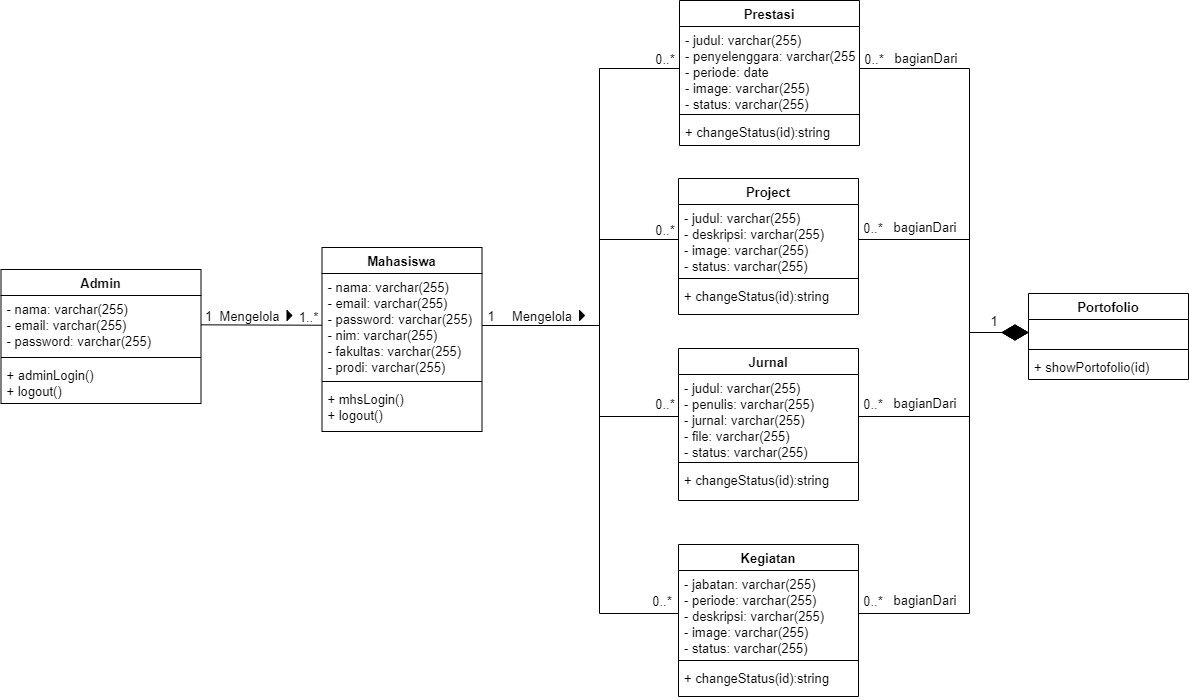

The diagram above was exported from draw.io. Its source (the exported page's mxGraphModel, read from the mxfile embedded in the PNG):
<mxGraphModel dx="2040" dy="1770" grid="1" gridSize="10" guides="1" tooltips="1" connect="1" arrows="1" fold="1" page="1" pageScale="1" pageWidth="850" pageHeight="1100" math="0" shadow="0">
  <root>
    <mxCell id="0" />
    <mxCell id="1" parent="0" />
    <mxCell id="dOzE1ylgDrgG4uPvkucX-5" value="Mahasiswa" style="swimlane;fontStyle=1;align=center;verticalAlign=top;childLayout=stackLayout;horizontal=1;startSize=26;horizontalStack=0;resizeParent=1;resizeParentMax=0;resizeLast=0;collapsible=1;marginBottom=0;fontSize=13;" parent="1" vertex="1">
      <mxGeometry x="-237.5" y="-31" width="160" height="184" as="geometry" />
    </mxCell>
    <mxCell id="dOzE1ylgDrgG4uPvkucX-6" value="- nama: varchar(255)&#10;- email: varchar(255)&#10;- password: varchar(255)&#10;- nim: varchar(255)&#10;- fakultas: varchar(255)&#10;- prodi: varchar(255)" style="text;strokeColor=none;fillColor=none;align=left;verticalAlign=top;spacingLeft=4;spacingRight=4;overflow=hidden;rotatable=0;points=[[0,0.5],[1,0.5]];portConstraint=eastwest;fontSize=13;" parent="dOzE1ylgDrgG4uPvkucX-5" vertex="1">
      <mxGeometry y="26" width="160" height="104" as="geometry" />
    </mxCell>
    <mxCell id="dOzE1ylgDrgG4uPvkucX-7" value="" style="line;strokeWidth=1;fillColor=none;align=left;verticalAlign=middle;spacingTop=-1;spacingLeft=3;spacingRight=3;rotatable=0;labelPosition=right;points=[];portConstraint=eastwest;strokeColor=inherit;fontSize=13;" parent="dOzE1ylgDrgG4uPvkucX-5" vertex="1">
      <mxGeometry y="130" width="160" height="8" as="geometry" />
    </mxCell>
    <mxCell id="dOzE1ylgDrgG4uPvkucX-8" value="+ mhsLogin()&#10;+ logout()&#10;" style="text;strokeColor=none;fillColor=none;align=left;verticalAlign=top;spacingLeft=4;spacingRight=4;overflow=hidden;rotatable=0;points=[[0,0.5],[1,0.5]];portConstraint=eastwest;fontSize=13;" parent="dOzE1ylgDrgG4uPvkucX-5" vertex="1">
      <mxGeometry y="138" width="160" height="46" as="geometry" />
    </mxCell>
    <mxCell id="dOzE1ylgDrgG4uPvkucX-9" value="Admin" style="swimlane;fontStyle=1;align=center;verticalAlign=top;childLayout=stackLayout;horizontal=1;startSize=26;horizontalStack=0;resizeParent=1;resizeParentMax=0;resizeLast=0;collapsible=1;marginBottom=0;fontSize=13;" parent="1" vertex="1">
      <mxGeometry x="-558.5" y="-9" width="200" height="134" as="geometry" />
    </mxCell>
    <mxCell id="dOzE1ylgDrgG4uPvkucX-10" value="- nama: varchar(255)&#10;- email: varchar(255)&#10;- password: varchar(255)" style="text;strokeColor=none;fillColor=none;align=left;verticalAlign=top;spacingLeft=4;spacingRight=4;overflow=hidden;rotatable=0;points=[[0,0.5],[1,0.5]];portConstraint=eastwest;fontSize=13;" parent="dOzE1ylgDrgG4uPvkucX-9" vertex="1">
      <mxGeometry y="26" width="200" height="58" as="geometry" />
    </mxCell>
    <mxCell id="dOzE1ylgDrgG4uPvkucX-11" value="" style="line;strokeWidth=1;fillColor=none;align=left;verticalAlign=middle;spacingTop=-1;spacingLeft=3;spacingRight=3;rotatable=0;labelPosition=right;points=[];portConstraint=eastwest;strokeColor=inherit;fontSize=13;" parent="dOzE1ylgDrgG4uPvkucX-9" vertex="1">
      <mxGeometry y="84" width="200" height="8" as="geometry" />
    </mxCell>
    <mxCell id="dOzE1ylgDrgG4uPvkucX-12" value="+ adminLogin()&#10;+ logout()" style="text;strokeColor=none;fillColor=none;align=left;verticalAlign=top;spacingLeft=4;spacingRight=4;overflow=hidden;rotatable=0;points=[[0,0.5],[1,0.5]];portConstraint=eastwest;fontSize=13;" parent="dOzE1ylgDrgG4uPvkucX-9" vertex="1">
      <mxGeometry y="92" width="200" height="42" as="geometry" />
    </mxCell>
    <mxCell id="dOzE1ylgDrgG4uPvkucX-13" value="Prestasi" style="swimlane;fontStyle=1;align=center;verticalAlign=top;childLayout=stackLayout;horizontal=1;startSize=26;horizontalStack=0;resizeParent=1;resizeParentMax=0;resizeLast=0;collapsible=1;marginBottom=0;fontSize=13;" parent="1" vertex="1">
      <mxGeometry x="120" y="-278" width="180" height="145" as="geometry" />
    </mxCell>
    <mxCell id="dOzE1ylgDrgG4uPvkucX-14" value="- judul: varchar(255)&#10;- penyelenggara: varchar(255)&#10;- periode: date&#10;- image: varchar(255)&#10;- status: varchar(255)" style="text;strokeColor=none;fillColor=none;align=left;verticalAlign=top;spacingLeft=4;spacingRight=4;overflow=hidden;rotatable=0;points=[[0,0.5],[1,0.5]];portConstraint=eastwest;fontSize=13;" parent="dOzE1ylgDrgG4uPvkucX-13" vertex="1">
      <mxGeometry y="26" width="180" height="84" as="geometry" />
    </mxCell>
    <mxCell id="dOzE1ylgDrgG4uPvkucX-15" value="" style="line;strokeWidth=1;fillColor=none;align=left;verticalAlign=middle;spacingTop=-1;spacingLeft=3;spacingRight=3;rotatable=0;labelPosition=right;points=[];portConstraint=eastwest;strokeColor=inherit;fontSize=13;" parent="dOzE1ylgDrgG4uPvkucX-13" vertex="1">
      <mxGeometry y="110" width="180" height="8" as="geometry" />
    </mxCell>
    <mxCell id="dOzE1ylgDrgG4uPvkucX-16" value="+ changeStatus(id):string" style="text;strokeColor=none;fillColor=none;align=left;verticalAlign=top;spacingLeft=4;spacingRight=4;overflow=hidden;rotatable=0;points=[[0,0.5],[1,0.5]];portConstraint=eastwest;fontSize=13;" parent="dOzE1ylgDrgG4uPvkucX-13" vertex="1">
      <mxGeometry y="118" width="180" height="27" as="geometry" />
    </mxCell>
    <mxCell id="dOzE1ylgDrgG4uPvkucX-17" value="Project" style="swimlane;fontStyle=1;align=center;verticalAlign=top;childLayout=stackLayout;horizontal=1;startSize=26;horizontalStack=0;resizeParent=1;resizeParentMax=0;resizeLast=0;collapsible=1;marginBottom=0;fontSize=13;" parent="1" vertex="1">
      <mxGeometry x="119" y="-100" width="180" height="136" as="geometry" />
    </mxCell>
    <mxCell id="dOzE1ylgDrgG4uPvkucX-18" value="- judul: varchar(255)&#10;- deskripsi: varchar(255)&#10;- image: varchar(255)&#10;- status: varchar(255)" style="text;strokeColor=none;fillColor=none;align=left;verticalAlign=top;spacingLeft=4;spacingRight=4;overflow=hidden;rotatable=0;points=[[0,0.5],[1,0.5]];portConstraint=eastwest;fontSize=13;" parent="dOzE1ylgDrgG4uPvkucX-17" vertex="1">
      <mxGeometry y="26" width="180" height="70" as="geometry" />
    </mxCell>
    <mxCell id="dOzE1ylgDrgG4uPvkucX-19" value="" style="line;strokeWidth=1;fillColor=none;align=left;verticalAlign=middle;spacingTop=-1;spacingLeft=3;spacingRight=3;rotatable=0;labelPosition=right;points=[];portConstraint=eastwest;strokeColor=inherit;fontSize=13;" parent="dOzE1ylgDrgG4uPvkucX-17" vertex="1">
      <mxGeometry y="96" width="180" height="8" as="geometry" />
    </mxCell>
    <mxCell id="dOzE1ylgDrgG4uPvkucX-20" value="+ changeStatus(id):string" style="text;strokeColor=none;fillColor=none;align=left;verticalAlign=top;spacingLeft=4;spacingRight=4;overflow=hidden;rotatable=0;points=[[0,0.5],[1,0.5]];portConstraint=eastwest;fontSize=13;" parent="dOzE1ylgDrgG4uPvkucX-17" vertex="1">
      <mxGeometry y="104" width="180" height="32" as="geometry" />
    </mxCell>
    <mxCell id="dOzE1ylgDrgG4uPvkucX-21" value="Jurnal" style="swimlane;fontStyle=1;align=center;verticalAlign=top;childLayout=stackLayout;horizontal=1;startSize=26;horizontalStack=0;resizeParent=1;resizeParentMax=0;resizeLast=0;collapsible=1;marginBottom=0;fontSize=13;" parent="1" vertex="1">
      <mxGeometry x="119" y="70" width="180" height="152" as="geometry" />
    </mxCell>
    <mxCell id="dOzE1ylgDrgG4uPvkucX-22" value="- judul: varchar(255)&#10;- penulis: varchar(255)&#10;- jurnal: varchar(255)&#10;- file: varchar(255)&#10;- status: varchar(255)" style="text;strokeColor=none;fillColor=none;align=left;verticalAlign=top;spacingLeft=4;spacingRight=4;overflow=hidden;rotatable=0;points=[[0,0.5],[1,0.5]];portConstraint=eastwest;fontSize=13;" parent="dOzE1ylgDrgG4uPvkucX-21" vertex="1">
      <mxGeometry y="26" width="180" height="84" as="geometry" />
    </mxCell>
    <mxCell id="dOzE1ylgDrgG4uPvkucX-23" value="" style="line;strokeWidth=1;fillColor=none;align=left;verticalAlign=middle;spacingTop=-1;spacingLeft=3;spacingRight=3;rotatable=0;labelPosition=right;points=[];portConstraint=eastwest;strokeColor=inherit;fontSize=13;" parent="dOzE1ylgDrgG4uPvkucX-21" vertex="1">
      <mxGeometry y="110" width="180" height="8" as="geometry" />
    </mxCell>
    <mxCell id="dOzE1ylgDrgG4uPvkucX-24" value="+ changeStatus(id):string" style="text;strokeColor=none;fillColor=none;align=left;verticalAlign=top;spacingLeft=4;spacingRight=4;overflow=hidden;rotatable=0;points=[[0,0.5],[1,0.5]];portConstraint=eastwest;fontSize=13;" parent="dOzE1ylgDrgG4uPvkucX-21" vertex="1">
      <mxGeometry y="118" width="180" height="34" as="geometry" />
    </mxCell>
    <mxCell id="X3QM1F9WGjrFgJGa6tTl-16" value="0..*" style="text;align=center;fontStyle=0;verticalAlign=middle;spacingLeft=3;spacingRight=3;strokeColor=none;rotatable=0;points=[[0,0.5],[1,0.5]];portConstraint=eastwest;fontSize=13;" parent="1" vertex="1">
      <mxGeometry x="66" y="112" width="80" height="26" as="geometry" />
    </mxCell>
    <mxCell id="X3QM1F9WGjrFgJGa6tTl-29" value="1" style="text;align=center;fontStyle=0;verticalAlign=middle;spacingLeft=3;spacingRight=3;strokeColor=none;rotatable=0;points=[[0,0.5],[1,0.5]];portConstraint=eastwest;fontSize=13;" parent="1" vertex="1">
      <mxGeometry x="-108" y="24" width="80" height="26" as="geometry" />
    </mxCell>
    <mxCell id="X3QM1F9WGjrFgJGa6tTl-30" value="0..*" style="text;align=center;fontStyle=0;verticalAlign=middle;spacingLeft=3;spacingRight=3;strokeColor=none;rotatable=0;points=[[0,0.5],[1,0.5]];portConstraint=eastwest;fontSize=13;" parent="1" vertex="1">
      <mxGeometry x="63" y="309" width="80" height="26" as="geometry" />
    </mxCell>
    <mxCell id="X3QM1F9WGjrFgJGa6tTl-34" value="0..*" style="text;align=center;fontStyle=0;verticalAlign=middle;spacingLeft=3;spacingRight=3;strokeColor=none;rotatable=0;points=[[0,0.5],[1,0.5]];portConstraint=eastwest;fontSize=13;" parent="1" vertex="1">
      <mxGeometry x="66" y="-233" width="80" height="26" as="geometry" />
    </mxCell>
    <mxCell id="X3QM1F9WGjrFgJGa6tTl-42" value="Mengelola" style="triangle;aspect=fixed;fillColor=strokeColor;fontSize=13;align=right;spacingRight=10;" parent="1" vertex="1">
      <mxGeometry x="-272.5" y="32" width="5" height="10" as="geometry" />
    </mxCell>
    <mxCell id="X3QM1F9WGjrFgJGa6tTl-44" value="1" style="text;align=center;fontStyle=0;verticalAlign=middle;spacingLeft=3;spacingRight=3;strokeColor=none;rotatable=0;points=[[0,0.5],[1,0.5]];portConstraint=eastwest;fontSize=13;" parent="1" vertex="1">
      <mxGeometry x="-390.5" y="24" width="80" height="26" as="geometry" />
    </mxCell>
    <mxCell id="X3QM1F9WGjrFgJGa6tTl-45" value="1..*" style="text;align=center;fontStyle=0;verticalAlign=middle;spacingLeft=3;spacingRight=3;strokeColor=none;rotatable=0;points=[[0,0.5],[1,0.5]];portConstraint=eastwest;fontSize=13;" parent="1" vertex="1">
      <mxGeometry x="-290.5" y="25" width="80" height="26" as="geometry" />
    </mxCell>
    <mxCell id="X3QM1F9WGjrFgJGa6tTl-46" value="" style="endArrow=none;html=1;rounded=0;align=center;verticalAlign=bottom;labelBackgroundColor=none;fontSize=13;" parent="1" source="dOzE1ylgDrgG4uPvkucX-10" target="dOzE1ylgDrgG4uPvkucX-6" edge="1">
      <mxGeometry relative="1" as="geometry">
        <mxPoint x="-447.5" y="49.48717948717956" as="sourcePoint" />
        <mxPoint x="-237.5" y="48.410256410256466" as="targetPoint" />
      </mxGeometry>
    </mxCell>
    <mxCell id="X3QM1F9WGjrFgJGa6tTl-55" value="0..*" style="text;align=center;fontStyle=0;verticalAlign=middle;spacingLeft=3;spacingRight=3;strokeColor=none;rotatable=0;points=[[0,0.5],[1,0.5]];portConstraint=eastwest;fontSize=13;" parent="1" vertex="1">
      <mxGeometry x="274" y="112" width="80" height="26" as="geometry" />
    </mxCell>
    <mxCell id="X3QM1F9WGjrFgJGa6tTl-58" value="0..*" style="text;align=center;fontStyle=0;verticalAlign=middle;spacingLeft=3;spacingRight=3;strokeColor=none;rotatable=0;points=[[0,0.5],[1,0.5]];portConstraint=eastwest;fontSize=13;" parent="1" vertex="1">
      <mxGeometry x="274" y="-64" width="80" height="26" as="geometry" />
    </mxCell>
    <mxCell id="X3QM1F9WGjrFgJGa6tTl-59" value="1" style="text;align=center;fontStyle=0;verticalAlign=middle;spacingLeft=3;spacingRight=3;strokeColor=none;rotatable=0;points=[[0,0.5],[1,0.5]];portConstraint=eastwest;fontSize=13;" parent="1" vertex="1">
      <mxGeometry x="395" y="29" width="80" height="26" as="geometry" />
    </mxCell>
    <mxCell id="X3QM1F9WGjrFgJGa6tTl-62" value="0..*" style="text;align=center;fontStyle=0;verticalAlign=middle;spacingLeft=3;spacingRight=3;strokeColor=none;rotatable=0;points=[[0,0.5],[1,0.5]];portConstraint=eastwest;fontSize=13;" parent="1" vertex="1">
      <mxGeometry x="274" y="309" width="80" height="26" as="geometry" />
    </mxCell>
    <mxCell id="X3QM1F9WGjrFgJGa6tTl-69" value="Portofolio" style="swimlane;fontStyle=1;align=center;verticalAlign=top;childLayout=stackLayout;horizontal=1;startSize=26;horizontalStack=0;resizeParent=1;resizeParentMax=0;resizeLast=0;collapsible=1;marginBottom=0;fontSize=13;" parent="1" vertex="1">
      <mxGeometry x="469" y="15" width="160" height="86" as="geometry" />
    </mxCell>
    <mxCell id="X3QM1F9WGjrFgJGa6tTl-70" value=" " style="text;strokeColor=none;fillColor=none;align=left;verticalAlign=top;spacingLeft=4;spacingRight=4;overflow=hidden;rotatable=0;points=[[0,0.5],[1,0.5]];portConstraint=eastwest;fontSize=13;" parent="X3QM1F9WGjrFgJGa6tTl-69" vertex="1">
      <mxGeometry y="26" width="160" height="26" as="geometry" />
    </mxCell>
    <mxCell id="X3QM1F9WGjrFgJGa6tTl-71" value="" style="line;strokeWidth=1;fillColor=none;align=left;verticalAlign=middle;spacingTop=-1;spacingLeft=3;spacingRight=3;rotatable=0;labelPosition=right;points=[];portConstraint=eastwest;strokeColor=inherit;fontSize=13;" parent="X3QM1F9WGjrFgJGa6tTl-69" vertex="1">
      <mxGeometry y="52" width="160" height="8" as="geometry" />
    </mxCell>
    <mxCell id="X3QM1F9WGjrFgJGa6tTl-72" value="+ showPortofolio(id)" style="text;strokeColor=none;fillColor=none;align=left;verticalAlign=top;spacingLeft=4;spacingRight=4;overflow=hidden;rotatable=0;points=[[0,0.5],[1,0.5]];portConstraint=eastwest;fontSize=13;" parent="X3QM1F9WGjrFgJGa6tTl-69" vertex="1">
      <mxGeometry y="60" width="160" height="26" as="geometry" />
    </mxCell>
    <mxCell id="WbqK-mWZwwPzPKStIYBW-1" value="bagianDari" style="text;html=1;strokeColor=none;fillColor=none;align=center;verticalAlign=middle;whiteSpace=wrap;rounded=0;fontSize=13;" parent="1" vertex="1">
      <mxGeometry x="336" y="110" width="60" height="30" as="geometry" />
    </mxCell>
    <mxCell id="WbqK-mWZwwPzPKStIYBW-2" value="bagianDari" style="text;html=1;strokeColor=none;fillColor=none;align=center;verticalAlign=middle;whiteSpace=wrap;rounded=0;fontSize=13;" parent="1" vertex="1">
      <mxGeometry x="336" y="307" width="60" height="30" as="geometry" />
    </mxCell>
    <mxCell id="WbqK-mWZwwPzPKStIYBW-3" value="bagianDari" style="text;html=1;strokeColor=none;fillColor=none;align=center;verticalAlign=middle;whiteSpace=wrap;rounded=0;fontSize=13;" parent="1" vertex="1">
      <mxGeometry x="336" y="-66" width="60" height="30" as="geometry" />
    </mxCell>
    <mxCell id="WbqK-mWZwwPzPKStIYBW-6" style="edgeStyle=orthogonalEdgeStyle;rounded=0;orthogonalLoop=1;jettySize=auto;html=1;exitX=1;exitY=0.5;exitDx=0;exitDy=0;fontSize=13;" parent="1" edge="1">
      <mxGeometry relative="1" as="geometry">
        <mxPoint x="-211.5" y="351" as="sourcePoint" />
        <mxPoint x="-211.5" y="351" as="targetPoint" />
      </mxGeometry>
    </mxCell>
    <mxCell id="emX-YrUilDd3GR7lIkqf-1" value="Kegiatan" style="swimlane;fontStyle=1;align=center;verticalAlign=top;childLayout=stackLayout;horizontal=1;startSize=26;horizontalStack=0;resizeParent=1;resizeParentMax=0;resizeLast=0;collapsible=1;marginBottom=0;fontSize=13;" vertex="1" parent="1">
      <mxGeometry x="119" y="266" width="180" height="152" as="geometry" />
    </mxCell>
    <mxCell id="emX-YrUilDd3GR7lIkqf-2" value="- jabatan: varchar(255)&#10;- periode: varchar(255)&#10;- deskripsi: varchar(255)&#10;- image: varchar(255)&#10;- status: varchar(255)" style="text;strokeColor=none;fillColor=none;align=left;verticalAlign=top;spacingLeft=4;spacingRight=4;overflow=hidden;rotatable=0;points=[[0,0.5],[1,0.5]];portConstraint=eastwest;fontSize=13;" vertex="1" parent="emX-YrUilDd3GR7lIkqf-1">
      <mxGeometry y="26" width="180" height="86" as="geometry" />
    </mxCell>
    <mxCell id="emX-YrUilDd3GR7lIkqf-3" value="" style="line;strokeWidth=1;fillColor=none;align=left;verticalAlign=middle;spacingTop=-1;spacingLeft=3;spacingRight=3;rotatable=0;labelPosition=right;points=[];portConstraint=eastwest;strokeColor=inherit;fontSize=13;" vertex="1" parent="emX-YrUilDd3GR7lIkqf-1">
      <mxGeometry y="112" width="180" height="8" as="geometry" />
    </mxCell>
    <mxCell id="emX-YrUilDd3GR7lIkqf-4" value="+ changeStatus(id):string" style="text;strokeColor=none;fillColor=none;align=left;verticalAlign=top;spacingLeft=4;spacingRight=4;overflow=hidden;rotatable=0;points=[[0,0.5],[1,0.5]];portConstraint=eastwest;fontSize=13;" vertex="1" parent="emX-YrUilDd3GR7lIkqf-1">
      <mxGeometry y="120" width="180" height="32" as="geometry" />
    </mxCell>
    <mxCell id="emX-YrUilDd3GR7lIkqf-8" value="0..*" style="text;align=center;fontStyle=0;verticalAlign=middle;spacingLeft=3;spacingRight=3;strokeColor=none;rotatable=0;points=[[0,0.5],[1,0.5]];portConstraint=eastwest;fontSize=13;" vertex="1" parent="1">
      <mxGeometry x="66" y="-62" width="80" height="26" as="geometry" />
    </mxCell>
    <mxCell id="emX-YrUilDd3GR7lIkqf-13" value="bagianDari" style="text;html=1;strokeColor=none;fillColor=none;align=center;verticalAlign=middle;whiteSpace=wrap;rounded=0;fontSize=13;" vertex="1" parent="1">
      <mxGeometry x="337" y="-235" width="60" height="30" as="geometry" />
    </mxCell>
    <mxCell id="emX-YrUilDd3GR7lIkqf-14" value="0..*" style="text;align=center;fontStyle=0;verticalAlign=middle;spacingLeft=3;spacingRight=3;strokeColor=none;rotatable=0;points=[[0,0.5],[1,0.5]];portConstraint=eastwest;fontSize=13;" vertex="1" parent="1">
      <mxGeometry x="275" y="-233" width="80" height="26" as="geometry" />
    </mxCell>
    <mxCell id="emX-YrUilDd3GR7lIkqf-18" value="" style="endArrow=none;html=1;rounded=0;exitX=0;exitY=0.5;exitDx=0;exitDy=0;entryX=1;entryY=0.5;entryDx=0;entryDy=0;" edge="1" parent="1" source="dOzE1ylgDrgG4uPvkucX-14" target="dOzE1ylgDrgG4uPvkucX-6">
      <mxGeometry width="50" height="50" relative="1" as="geometry">
        <mxPoint x="110" y="260" as="sourcePoint" />
        <mxPoint x="160" y="210" as="targetPoint" />
        <Array as="points">
          <mxPoint x="40" y="-210" />
          <mxPoint x="40" y="47" />
        </Array>
      </mxGeometry>
    </mxCell>
    <mxCell id="emX-YrUilDd3GR7lIkqf-19" value="" style="endArrow=none;html=1;rounded=0;exitX=0;exitY=0.5;exitDx=0;exitDy=0;entryX=1;entryY=0.5;entryDx=0;entryDy=0;" edge="1" parent="1" source="dOzE1ylgDrgG4uPvkucX-18" target="dOzE1ylgDrgG4uPvkucX-6">
      <mxGeometry width="50" height="50" relative="1" as="geometry">
        <mxPoint x="-359" y="308" as="sourcePoint" />
        <mxPoint x="-60" y="240" as="targetPoint" />
        <Array as="points">
          <mxPoint x="40" y="-39" />
          <mxPoint x="40" y="47" />
        </Array>
      </mxGeometry>
    </mxCell>
    <mxCell id="emX-YrUilDd3GR7lIkqf-20" value="" style="endArrow=none;html=1;rounded=0;exitX=0;exitY=0.5;exitDx=0;exitDy=0;entryX=1;entryY=0.5;entryDx=0;entryDy=0;" edge="1" parent="1" source="emX-YrUilDd3GR7lIkqf-2" target="dOzE1ylgDrgG4uPvkucX-6">
      <mxGeometry width="50" height="50" relative="1" as="geometry">
        <mxPoint x="-359" y="308" as="sourcePoint" />
        <mxPoint x="-20" y="70" as="targetPoint" />
        <Array as="points">
          <mxPoint x="40" y="335" />
          <mxPoint x="40" y="47" />
        </Array>
      </mxGeometry>
    </mxCell>
    <mxCell id="emX-YrUilDd3GR7lIkqf-21" value="" style="endArrow=none;html=1;rounded=0;exitX=0;exitY=0.5;exitDx=0;exitDy=0;entryX=1;entryY=0.5;entryDx=0;entryDy=0;" edge="1" parent="1" source="dOzE1ylgDrgG4uPvkucX-22" target="dOzE1ylgDrgG4uPvkucX-6">
      <mxGeometry width="50" height="50" relative="1" as="geometry">
        <mxPoint x="301" y="308" as="sourcePoint" />
        <mxPoint x="-29.450980392156907" y="241.99999999999994" as="targetPoint" />
        <Array as="points">
          <mxPoint x="40" y="138" />
          <mxPoint x="40" y="47" />
        </Array>
      </mxGeometry>
    </mxCell>
    <mxCell id="emX-YrUilDd3GR7lIkqf-22" value="Mengelola" style="triangle;aspect=fixed;fillColor=strokeColor;fontSize=13;align=right;spacingRight=10;" vertex="1" parent="1">
      <mxGeometry x="20" y="32" width="5" height="10" as="geometry" />
    </mxCell>
    <mxCell id="emX-YrUilDd3GR7lIkqf-24" value="" style="endArrow=diamondThin;endFill=1;endSize=24;html=1;rounded=0;exitX=1;exitY=0.5;exitDx=0;exitDy=0;entryX=0;entryY=0.5;entryDx=0;entryDy=0;" edge="1" parent="1" source="dOzE1ylgDrgG4uPvkucX-14" target="X3QM1F9WGjrFgJGa6tTl-70">
      <mxGeometry width="160" relative="1" as="geometry">
        <mxPoint x="494" y="-150" as="sourcePoint" />
        <mxPoint x="654" y="-150" as="targetPoint" />
        <Array as="points">
          <mxPoint x="410" y="-210" />
          <mxPoint x="410" y="54" />
        </Array>
      </mxGeometry>
    </mxCell>
    <mxCell id="emX-YrUilDd3GR7lIkqf-25" value="" style="endArrow=diamondThin;endFill=1;endSize=24;html=1;rounded=0;exitX=1;exitY=0.5;exitDx=0;exitDy=0;" edge="1" parent="1" source="dOzE1ylgDrgG4uPvkucX-18" target="X3QM1F9WGjrFgJGa6tTl-70">
      <mxGeometry width="160" relative="1" as="geometry">
        <mxPoint x="383" y="-202" as="sourcePoint" />
        <mxPoint x="540" y="50" as="targetPoint" />
        <Array as="points">
          <mxPoint x="410" y="-39" />
          <mxPoint x="410" y="54" />
        </Array>
      </mxGeometry>
    </mxCell>
    <mxCell id="emX-YrUilDd3GR7lIkqf-26" value="" style="endArrow=diamondThin;endFill=1;endSize=24;html=1;rounded=0;exitX=1;exitY=0.5;exitDx=0;exitDy=0;" edge="1" parent="1" source="dOzE1ylgDrgG4uPvkucX-22" target="X3QM1F9WGjrFgJGa6tTl-70">
      <mxGeometry width="160" relative="1" as="geometry">
        <mxPoint x="383.0000000000002" y="-29" as="sourcePoint" />
        <mxPoint x="546.9999999999998" y="64" as="targetPoint" />
        <Array as="points">
          <mxPoint x="410" y="138" />
          <mxPoint x="410" y="54" />
        </Array>
      </mxGeometry>
    </mxCell>
    <mxCell id="emX-YrUilDd3GR7lIkqf-27" value="" style="endArrow=diamondThin;endFill=1;endSize=24;html=1;rounded=0;exitX=1;exitY=0.5;exitDx=0;exitDy=0;" edge="1" parent="1" source="emX-YrUilDd3GR7lIkqf-2" target="X3QM1F9WGjrFgJGa6tTl-70">
      <mxGeometry width="160" relative="1" as="geometry">
        <mxPoint x="383" y="147.99999999999977" as="sourcePoint" />
        <mxPoint x="547" y="64" as="targetPoint" />
        <Array as="points">
          <mxPoint x="410" y="335" />
          <mxPoint x="410" y="54" />
        </Array>
      </mxGeometry>
    </mxCell>
  </root>
</mxGraphModel>